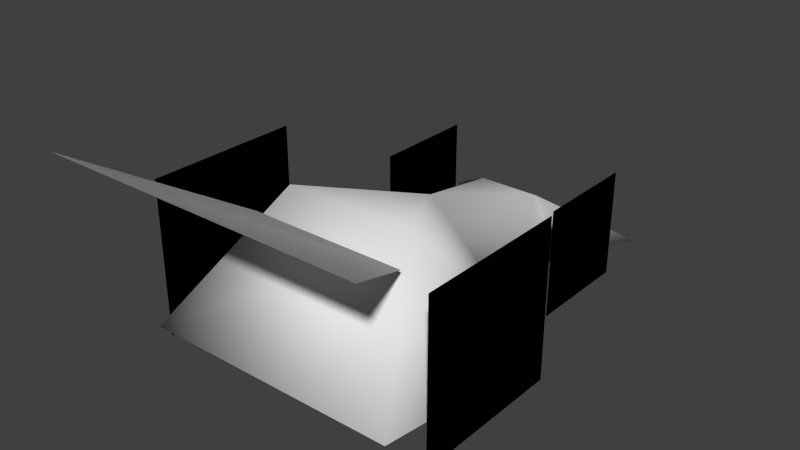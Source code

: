# Source: CAR.blend  (saved by Blender 2.76.0; exported with 4.5.12 LTS)
import bpy
from mathutils import Matrix  # noqa: F401  (used for matrix-valued properties, if any)

bpy.ops.wm.read_factory_settings(use_empty=True)
scene = bpy.context.scene
scene.name = 'Scene'

# ---- collections
col_collection_1 = bpy.data.collections.new('Collection 1'); scene.collection.children.link(col_collection_1)

# ---- materials (node trees are filled in below, after node groups)
mat_material = bpy.data.materials.new('Material')
mat_material.alpha_threshold = 0.0
mat_material.use_transparent_shadow = False
mat_material.specular_color = (0.8, 0.8, 0.8)
mat_material.roughness = 0.5

# ---- material node trees

# ---- world
world_world = bpy.data.worlds.new('World'); scene.world = world_world
world_world.color = (0.05088, 0.05088, 0.05088)
world_world.use_sun_shadow = False
world_world.sun_shadow_jitter_overblur = 0.0
world_world.cycles.sampling_method = 'MANUAL'
world_world.cycles.sample_map_resolution = 256

# ---- meshes
me_plane_001 = bpy.data.meshes.new('Plane.001')
me_plane_001.from_pydata([(-0.2183, 0.1172, 0.2702), (-0.2183, 0.3707, 0.2702), (-0.2183, 0.1172, 0.01682), (-0.2183, 0.3707, 0.01682), (0.2213, 0.1172, 0.2702), (0.2213, 0.3707, 0.2702), (0.2213, 0.1172, 0.01682), (0.2213, 0.3707, 0.01682), (0.2195, -0.01124, 0.08645), (0.1425, 0.2797, 0.08645), (-0.2165, -0.01124, 0.08645), (-0.1395, 0.2797, 0.08645), (0.3308, -0.2635, 0.08645), (-0.3278, -0.2635, 0.08645), (0.2988, -0.5082, 0.08645), (-0.2958, -0.5082, 0.08645), (0.2533, 0.4278, 0.08645), (-0.2503, 0.4278, 0.08645), (0.001511, -0.01124, 0.289), (-0.3666, -0.6498, 0.4961), (0.07461, 0.2797, 0.202), (-0.07159, 0.2797, 0.202), (-0.155, -0.2635, 0.3554), (0.158, -0.2635, 0.3554), (0.3696, -0.6498, 0.4961), (0.1866, -0.3302, 0.3133), (-0.1835, -0.3302, 0.3133), (-0.3391, -0.4486, 0.3782), (-0.3391, -0.08717, 0.3782), (-0.3391, -0.4486, 0.01682), (-0.3391, -0.08717, 0.01682), (0.3422, -0.4486, 0.3782), (0.3422, -0.08717, 0.3782), (0.3422, -0.4486, 0.01682), (0.3422, -0.08717, 0.01682), (-0.2183, 0.1172, 0.2702), (-0.2183, 0.3707, 0.2702), (-0.2183, 0.1172, 0.01682), (-0.2183, 0.3707, 0.01682), (0.2213, 0.1172, 0.2702), (0.2213, 0.3707, 0.2702), (0.2213, 0.1172, 0.01682), (0.2213, 0.3707, 0.01682), (-0.3391, -0.4486, 0.3782), (-0.3391, -0.08717, 0.3782), (-0.3391, -0.4486, 0.01682), (-0.3391, -0.08717, 0.01682), (0.3422, -0.4486, 0.3782), (0.3422, -0.08717, 0.3782), (0.3422, -0.4486, 0.01682), (0.3422, -0.08717, 0.01682), (-0.3666, -0.6498, 0.4961), (0.3696, -0.6498, 0.4961), (0.1866, -0.3302, 0.3133), (-0.1835, -0.3302, 0.3133)], [], [(1, 2, 3), (6, 7, 5), (10, 11, 9), (12, 13, 10), (14, 15, 13), (17, 16, 9), (18, 20, 21), (18, 22, 23), (20, 16, 17), (10, 18, 21), (17, 11, 21), (8, 9, 20), (22, 13, 15), (8, 18, 23), (9, 16, 20), (24, 25, 19), (10, 13, 22), (14, 12, 23), (23, 22, 15), (28, 29, 30), (33, 34, 32), (0, 2, 1), (4, 6, 5), (8, 10, 9), (8, 12, 10), (12, 14, 13), (11, 17, 9), (21, 20, 17), (11, 10, 21), (18, 8, 20), (12, 8, 23), (18, 10, 22), (14, 23, 15), (27, 29, 28), (31, 33, 32), (25, 26, 19), (36, 38, 37), (41, 40, 42), (44, 46, 45), (49, 48, 50), (35, 36, 37), (39, 40, 41), (43, 44, 45), (47, 48, 49), (52, 51, 53), (53, 51, 54)])
me_plane_001.polygons.foreach_set('use_smooth', [True] * 46)
_uv = me_plane_001.uv_layers.new(name='UVMap')
_uv.uv.foreach_set('vector', [0.3976, 0.01643, 0.01643, 0.3976, 0.3976, 0.3976, 0.3976, 0.01643, 0.3976, 0.3976, 0.01643, 0.3976, 0.1369, 0.8163, 0.1369, 0.9337, 0.01938, 0.9337, 0.1369, 0.8163, 0.1369, 0.9337, 0.01938, 0.9337, 0.1369, 0.8163, 0.1369, 0.9337, 0.01938, 0.9337, 0.1369, 0.8163, 0.1369, 0.9337, 0.01938, 0.9337, 0.01938, 0.8163, 0.1369, 0.8163, 0.1369, 0.9337, 0.01938, 0.8163, 0.1369, 0.8163, 0.1369, 0.9337, 0.1369, 0.8163, 0.1369, 0.9337, 0.01938, 0.9337, 0.1369, 0.8163, 0.1369, 0.9337, 0.01938, 0.9337, 0.01938, 0.8163, 0.1369, 0.8163, 0.1369, 0.9337, 0.01938, 0.8163, 0.1369, 0.8163, 0.1369, 0.9337, 0.01938, 0.8163, 0.1369, 0.8163, 0.1369, 0.9337, 0.5312, 0.0, 0.4219, 0.3047, 0.8672, 0.4297, 0.01938, 0.8163, 0.1369, 0.8163, 0.1369, 0.9337, -1.164e-10, 1.0, 0.2422, 0.4141, 1.0, 1.0, 0.5312, 0.0, 1.0, 0.03906, 0.8672, 0.4297, 0.01938, 0.8163, 0.1369, 0.8163, 0.1369, 0.9337, 0.1369, 0.8163, 0.1369, 0.9337, 0.01938, 0.9337, 0.3976, 0.01643, 0.01643, 0.3976, 0.3976, 0.3976, 0.3976, 0.01643, 0.3976, 0.3976, 0.01643, 0.3976, 0.01643, 0.01643, 0.01643, 0.3976, 0.3976, 0.01643, 0.01643, 0.01643, 0.3976, 0.01643, 0.01643, 0.3976, 0.01938, 0.8163, 0.1369, 0.8163, 0.01938, 0.9337, 0.01938, 0.8163, 0.1369, 0.8163, 0.01938, 0.9337, 0.01938, 0.8163, 0.1369, 0.8163, 0.01938, 0.9337, 0.01938, 0.8163, 0.1369, 0.8163, 0.01938, 0.9337, 0.01938, 0.8163, 0.1369, 0.8163, 0.01938, 0.9337, 0.01938, 0.8163, 0.1369, 0.8163, 0.01938, 0.9337, 0.01938, 0.9337, 0.01938, 0.8163, 0.1369, 0.9337, 1.0, 0.03906, 0.5312, 0.0, 0.8672, 0.4297, 0.4219, 0.3047, 0.5312, 0.0, 0.8672, 0.4297, 0.01938, 0.8163, 0.1369, 0.8163, 0.01938, 0.9337, 0.01643, 0.01643, 0.01643, 0.3976, 0.3976, 0.01643, 0.01643, 0.01643, 0.3976, 0.01643, 0.01643, 0.3976, 0.2422, 0.4141, 0.7422, 0.4141, 1.0, 1.0, 0.3976, 0.01643, 0.3976, 0.3976, 0.01643, 0.3976, 0.3976, 0.01643, 0.01643, 0.3976, 0.3976, 0.3976, 0.3976, 0.01643, 0.3976, 0.3976, 0.01643, 0.3976, 0.3976, 0.01643, 0.01643, 0.3976, 0.3976, 0.3976, 0.01643, 0.01643, 0.3976, 0.01643, 0.01643, 0.3976, 0.01643, 0.01643, 0.01643, 0.3976, 0.3976, 0.01643, 0.01643, 0.01643, 0.3976, 0.01643, 0.01643, 0.3976, 0.01643, 0.01643, 0.01643, 0.3976, 0.3976, 0.01643, -1.164e-10, 1.0, 1.0, 1.0, 0.2422, 0.4141, 0.2422, 0.4141, 1.0, 1.0, 0.7422, 0.4141])
_ca = me_plane_001.color_attributes.new('Col', 'BYTE_COLOR', 'CORNER')
_ca.data.foreach_set('color', [0.9911, 0.9911, 0.9911, 1.0, 0.9911, 0.9911, 0.9911, 1.0, 0.9911, 0.9911, 0.9911, 1.0, 0.9911, 0.9911, 0.9911, 1.0, 0.9911, 0.9911, 0.9911, 1.0, 0.9911, 0.9911, 0.9911, 1.0, 0.9911, 0.9911, 0.9911, 1.0, 0.9911, 0.9911, 0.9911, 1.0, 0.9911, 0.9911, 0.9911, 1.0, 0.9911, 0.9911, 0.9911, 1.0, 0.9911, 0.9911, 0.9911, 1.0, 0.9911, 0.9911, 0.9911, 1.0, 0.9911, 0.9911, 0.9911, 1.0, 0.9911, 0.9911, 0.9911, 1.0, 0.9911, 0.9911, 0.9911, 1.0, 0.9911, 0.9911, 0.9911, 1.0, 0.9911, 0.9911, 0.9911, 1.0, 0.9911, 0.9911, 0.9911, 1.0, 0.9911, 0.9911, 0.9911, 1.0, 0.9911, 0.9911, 0.9911, 1.0, 0.9911, 0.9911, 0.9911, 1.0, 0.9911, 0.9911, 0.9911, 1.0, 0.9911, 0.9911, 0.9911, 1.0, 0.9911, 0.9911, 0.9911, 1.0, 0.9911, 0.9911, 0.9911, 1.0, 0.9911, 0.9911, 0.9911, 1.0, 0.9911, 0.9911, 0.9911, 1.0, 0.9911, 0.9911, 0.9911, 1.0, 0.9911, 0.9911, 0.9911, 1.0, 0.9911, 0.9911, 0.9911, 1.0, 0.9911, 0.9911, 0.9911, 1.0, 0.9911, 0.9911, 0.9911, 1.0, 0.9911, 0.9911, 0.9911, 1.0, 0.9911, 0.9911, 0.9911, 1.0, 0.9911, 0.9911, 0.9911, 1.0, 0.9911, 0.9911, 0.9911, 1.0, 0.9911, 0.9911, 0.9911, 1.0, 0.9911, 0.9911, 0.9911, 1.0, 0.9911, 0.9911, 0.9911, 1.0, 0.9911, 0.9911, 0.9911, 1.0, 0.9911, 0.9911, 0.9911, 1.0, 0.9911, 0.9911, 0.9911, 1.0, 0.9911, 0.9911, 0.9911, 1.0, 0.9911, 0.9911, 0.9911, 1.0, 0.9911, 0.9911, 0.9911, 1.0, 0.9911, 0.9911, 0.9911, 1.0, 0.9911, 0.9911, 0.9911, 1.0, 0.9911, 0.9911, 0.9911, 1.0, 0.9911, 0.9911, 0.9911, 1.0, 0.9911, 0.9911, 0.9911, 1.0, 0.9911, 0.9911, 0.9911, 1.0, 0.9911, 0.9911, 0.9911, 1.0, 0.9911, 0.9911, 0.9911, 1.0, 0.9911, 0.9911, 0.9911, 1.0, 0.9911, 0.9911, 0.9911, 1.0, 0.9911, 0.9911, 0.9911, 1.0, 0.9911, 0.9911, 0.9911, 1.0, 0.9911, 0.9911, 0.9911, 1.0, 0.9911, 0.9911, 0.9911, 1.0, 0.9911, 0.9911, 0.9911, 1.0, 0.9911, 0.9911, 0.9911, 1.0, 0.9911, 0.9911, 0.9911, 1.0, 0.9911, 0.9911, 0.9911, 1.0, 0.9911, 0.9911, 0.9911, 1.0, 0.9911, 0.9911, 0.9911, 1.0, 0.9911, 0.9911, 0.9911, 1.0, 0.9911, 0.9911, 0.9911, 1.0, 0.9911, 0.9911, 0.9911, 1.0, 0.9911, 0.9911, 0.9911, 1.0, 0.9911, 0.9911, 0.9911, 1.0, 0.9911, 0.9911, 0.9911, 1.0, 0.9911, 0.9911, 0.9911, 1.0, 0.9911, 0.9911, 0.9911, 1.0, 0.9911, 0.9911, 0.9911, 1.0, 0.9911, 0.9911, 0.9911, 1.0, 0.9911, 0.9911, 0.9911, 1.0, 0.9911, 0.9911, 0.9911, 1.0, 0.9911, 0.9911, 0.9911, 1.0, 0.9911, 0.9911, 0.9911, 1.0, 0.9911, 0.9911, 0.9911, 1.0, 0.9911, 0.9911, 0.9911, 1.0, 0.9911, 0.9911, 0.9911, 1.0, 0.9911, 0.9911, 0.9911, 1.0, 0.9911, 0.9911, 0.9911, 1.0, 0.9911, 0.9911, 0.9911, 1.0, 0.9911, 0.9911, 0.9911, 1.0, 0.9911, 0.9911, 0.9911, 1.0, 0.9911, 0.9911, 0.9911, 1.0, 0.9911, 0.9911, 0.9911, 1.0, 0.9911, 0.9911, 0.9911, 1.0, 0.9911, 0.9911, 0.9911, 1.0, 0.9911, 0.9911, 0.9911, 1.0, 0.9911, 0.9911, 0.9911, 1.0, 0.9911, 0.9911, 0.9911, 1.0, 0.9911, 0.9911, 0.9911, 1.0, 0.9911, 0.9911, 0.9911, 1.0, 0.9911, 0.9911, 0.9911, 1.0, 0.9911, 0.9911, 0.9911, 1.0, 0.9911, 0.9911, 0.9911, 1.0, 0.9911, 0.9911, 0.9911, 1.0, 0.9911, 0.9911, 0.9911, 1.0, 0.9911, 0.9911, 0.9911, 1.0, 0.9911, 0.9911, 0.9911, 1.0, 0.9911, 0.9911, 0.9911, 1.0, 0.9911, 0.9911, 0.9911, 1.0, 0.9911, 0.9911, 0.9911, 1.0, 0.9911, 0.9911, 0.9911, 1.0, 0.9911, 0.9911, 0.9911, 1.0, 0.9911, 0.9911, 0.9911, 1.0, 0.9911, 0.9911, 0.9911, 1.0, 0.9911, 0.9911, 0.9911, 1.0, 0.9911, 0.9911, 0.9911, 1.0, 0.9911, 0.9911, 0.9911, 1.0, 0.9911, 0.9911, 0.9911, 1.0, 0.9911, 0.9911, 0.9911, 1.0, 0.9911, 0.9911, 0.9911, 1.0, 0.9911, 0.9911, 0.9911, 1.0, 0.9911, 0.9911, 0.9911, 1.0, 0.9911, 0.9911, 0.9911, 1.0, 0.9911, 0.9911, 0.9911, 1.0, 0.9911, 0.9911, 0.9911, 1.0, 0.9911, 0.9911, 0.9911, 1.0, 0.9911, 0.9911, 0.9911, 1.0, 0.9911, 0.9911, 0.9911, 1.0, 0.9911, 0.9911, 0.9911, 1.0, 0.9911, 0.9911, 0.9911, 1.0, 0.9911, 0.9911, 0.9911, 1.0, 0.9911, 0.9911, 0.9911, 1.0, 0.9911, 0.9911, 0.9911, 1.0, 0.9911, 0.9911, 0.9911, 1.0, 0.9911, 0.9911, 0.9911, 1.0, 0.9911, 0.9911, 0.9911, 1.0, 0.9911, 0.9911, 0.9911, 1.0, 0.9911, 0.9911, 0.9911, 1.0, 0.9911, 0.9911, 0.9911, 1.0, 0.9911, 0.9911, 0.9911, 1.0, 0.9911, 0.9911, 0.9911, 1.0, 0.9911, 0.9911, 0.9911, 1.0])
me_plane_001.materials.append(mat_material)
me_plane_001.use_remesh_preserve_volume = False
me_plane_001.use_remesh_preserve_attributes = False
me_plane_001.use_mirror_vertex_groups = False
me_plane_001.update()
me_plane_001.normals_split_custom_set([tuple(v) for v in zip(*[iter([1.0, -2.206e-08, 0.0, 1.0, -2.206e-08, 0.0, 1.0, -4.411e-08, 0.0, 1.0, -5.8e-08, 2.94e-07, 1.0, -2.32e-07, 3.528e-07, 1.0, -5.8e-08, 2.94e-07, -0.8217, 0.339, -0.4582, -0.7467, -0.1713, -0.6427, 0.7467, -0.1713, -0.6427, 0.8965, 0.1182, -0.4269, -0.8966, 0.1182, -0.4269, -0.8217, 0.339, -0.4582, 0.6018, -0.7465, -0.2839, -0.6018, -0.7465, -0.2839, -0.8966, 0.1182, -0.4269, -0.851, 0.5001, -0.1604, 0.851, 0.5002, -0.1603, 0.7467, -0.1713, -0.6427, -1.239e-07, 0.3647, 0.9311, 0.3846, 0.316, 0.8673, -0.3846, 0.3159, 0.8673, -1.239e-07, 0.3647, 0.9311, -0.4247, -0.1243, 0.8968, 0.4247, -0.1243, 0.8968, 0.3846, 0.316, 0.8673, 0.851, 0.5002, -0.1603, -0.851, 0.5001, -0.1604, -0.8217, 0.339, -0.4582, -1.239e-07, 0.3647, 0.9311, -0.3846, 0.3159, 0.8673, -0.851, 0.5001, -0.1604, -0.7467, -0.1713, -0.6427, -0.3846, 0.3159, 0.8673, 0.8217, 0.339, -0.4582, 0.7467, -0.1713, -0.6427, 0.3846, 0.316, 0.8673, -0.4247, -0.1243, 0.8968, -0.8966, 0.1182, -0.4269, -0.6018, -0.7465, -0.2839, 0.8217, 0.339, -0.4582, -1.239e-07, 0.3647, 0.9311, 0.4247, -0.1243, 0.8968, 0.7467, -0.1713, -0.6427, 0.851, 0.5002, -0.1603, 0.3846, 0.316, 0.8673, -1.1e-07, 0.4964, 0.8681, -2.046e-07, 0.4964, 0.8681, -2.641e-07, 0.4964, 0.8681, -0.8217, 0.339, -0.4582, -0.8966, 0.1182, -0.4269, -0.4247, -0.1243, 0.8968, 0.6018, -0.7465, -0.2839, 0.8965, 0.1182, -0.4269, 0.4247, -0.1243, 0.8968, 0.4247, -0.1243, 0.8968, -0.4247, -0.1243, 0.8968, -0.6018, -0.7465, -0.2839, 1.0, -1.692e-07, 8.247e-08, 1.0, -1.692e-07, 8.247e-08, 1.0, -2.242e-07, 8.247e-08, 1.0, -5.705e-08, 2.474e-07, 1.0, 0.0, 1.649e-07, 1.0, -5.705e-08, 2.474e-07, 1.0, 0.0, 0.0, 1.0, -2.206e-08, 0.0, 1.0, -2.206e-08, 0.0, 1.0, 1.16e-07, 2.352e-07, 1.0, -5.8e-08, 2.94e-07, 1.0, -5.8e-08, 2.94e-07, 0.8217, 0.339, -0.4582, -0.8217, 0.339, -0.4582, 0.7467, -0.1713, -0.6427, 0.8217, 0.339, -0.4582, 0.8965, 0.1182, -0.4269, -0.8217, 0.339, -0.4582, 0.8965, 0.1182, -0.4269, 0.6018, -0.7465, -0.2839, -0.8966, 0.1182, -0.4269, -0.7467, -0.1713, -0.6427, -0.851, 0.5001, -0.1604, 0.7467, -0.1713, -0.6427, -0.3846, 0.3159, 0.8673, 0.3846, 0.316, 0.8673, -0.851, 0.5001, -0.1604, -0.7467, -0.1713, -0.6427, -0.8217, 0.339, -0.4582, -0.3846, 0.3159, 0.8673, -1.239e-07, 0.3647, 0.9311, 0.8217, 0.339, -0.4582, 0.3846, 0.316, 0.8673, 0.8965, 0.1182, -0.4269, 0.8217, 0.339, -0.4582, 0.4247, -0.1243, 0.8968, -1.239e-07, 0.3647, 0.9311, -0.8217, 0.339, -0.4582, -0.4247, -0.1243, 0.8968, 0.6018, -0.7465, -0.2839, 0.4247, -0.1243, 0.8968, -0.6018, -0.7465, -0.2839, 1.0, -1.141e-07, 8.247e-08, 1.0, -1.692e-07, 8.247e-08, 1.0, -1.692e-07, 8.247e-08, 1.0, -1.141e-07, 3.299e-07, 1.0, -5.705e-08, 2.474e-07, 1.0, -5.705e-08, 2.474e-07, -2.046e-07, 0.4964, 0.8681, -4.375e-07, 0.4964, 0.8681, -2.641e-07, 0.4964, 0.8681, -1.0, 2.206e-08, 0.0, -1.0, 4.411e-08, 0.0, -1.0, 2.206e-08, 0.0, -1.0, 5.8e-08, -2.94e-07, -1.0, 5.8e-08, -2.94e-07, -1.0, 2.32e-07, -3.528e-07, -1.0, 1.692e-07, -8.247e-08, -1.0, 2.242e-07, -8.247e-08, -1.0, 1.692e-07, -8.247e-08, -1.0, 5.705e-08, -2.474e-07, -1.0, 5.705e-08, -2.474e-07, -1.0, 0.0, -1.649e-07, -1.0, 0.0, 0.0, -1.0, 2.206e-08, 0.0, -1.0, 2.206e-08, 0.0, -1.0, -1.16e-07, -2.352e-07, -1.0, 5.8e-08, -2.94e-07, -1.0, 5.8e-08, -2.94e-07, -1.0, 1.141e-07, -8.247e-08, -1.0, 1.692e-07, -8.247e-08, -1.0, 1.692e-07, -8.247e-08, -1.0, 1.141e-07, -3.299e-07, -1.0, 5.705e-08, -2.474e-07, -1.0, 5.705e-08, -2.474e-07, 1.1e-07, -0.4964, -0.8681, 2.641e-07, -0.4964, -0.8681, 2.046e-07, -0.4964, -0.8681, 2.046e-07, -0.4964, -0.8681, 2.641e-07, -0.4964, -0.8681, 4.375e-07, -0.4964, -0.8681])] * 3)])

# ---- objects
ob_plane_001 = bpy.data.objects.new('Plane.001', me_plane_001)

# ---- transforms, parenting, visibility, modifiers, constraints
ob_plane_001.location = (0.0, 0.0, -8.251e-16)
ob_plane_001.rotation_euler = (-1.629e-07, 0.0, 0.0)
ob_plane_001.color = (0.8, 0.8, 0.8, 1.0)
ob_plane_001.lineart.crease_threshold = 0.0

# ---- collection membership
col_collection_1.objects.link(ob_plane_001)

# ---- scene / render settings (as saved in the file)
scene.frame_start = 1; scene.frame_end = 250; scene.frame_set(1)
scene.render.engine = 'BLENDER_EEVEE_NEXT'
scene.render.resolution_percentage = 50
scene.render.dither_intensity = 0.0
scene.cycles.use_denoising = False
scene.cycles.samples = 10
scene.cycles.sampling_pattern = 'TABULATED_SOBOL'
scene.cycles.light_sampling_threshold = 0.0
scene.cycles.use_adaptive_sampling = False
scene.cycles.use_light_tree = False
scene.cycles.blur_glossy = 0.0
scene.cycles.pixel_filter_type = 'GAUSSIAN'
scene.cycles.sample_clamp_indirect = 0.0
scene.view_settings.view_transform = 'Standard'
bpy.context.view_layer.update()

# ---- added for rendering (the .blend has no active camera and no usable light): camera, sun
cam_auto = bpy.data.cameras.new('AutoCamera')
cam_auto.lens = 50.0
cam_auto.sensor_width = 36.0
cam_auto.clip_end = 1000.0
ob_auto_camera = bpy.data.objects.new('AutoCamera', cam_auto)
scene.collection.objects.link(ob_auto_camera)
ob_auto_camera.location = (1.28784, -1.65461, 1.28551)
ob_auto_camera.rotation_euler = (1.09748, -7.21219e-08, 0.694738)
scene.camera = ob_auto_camera
light_auto_sun = bpy.data.lights.new('AutoSun', 'SUN')
light_auto_sun.energy = 3.0
light_auto_sun.angle = 0.0523599
ob_auto_sun = bpy.data.objects.new('AutoSun', light_auto_sun)
scene.collection.objects.link(ob_auto_sun)
ob_auto_sun.rotation_euler = (0.872665, 0.174533, 0.523599)
bpy.context.view_layer.update()
